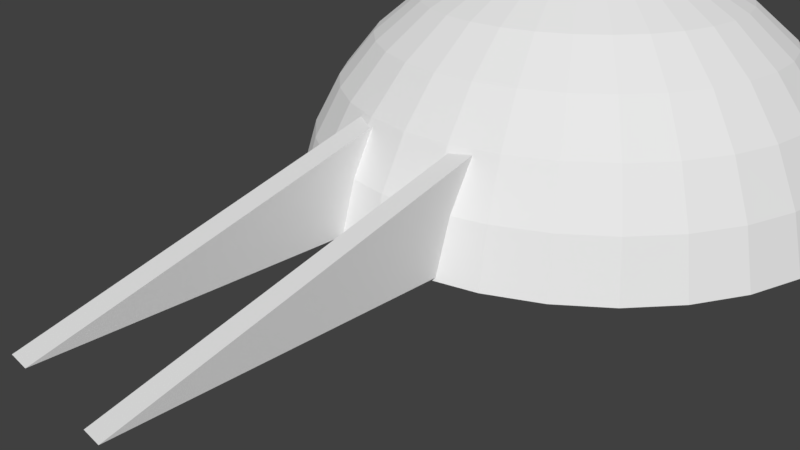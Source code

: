 # Source: Macedonian_Tumulus.blend  (saved by Blender 2.77.0; exported with 4.5.12 LTS)
import bpy
from mathutils import Matrix  # noqa: F401  (used for matrix-valued properties, if any)

bpy.ops.wm.read_factory_settings(use_empty=True)
scene = bpy.context.scene
scene.name = 'Scene'

# ---- collections
col_collection_1 = bpy.data.collections.new('Collection 1'); scene.collection.children.link(col_collection_1)

# ---- materials (node trees are filled in below, after node groups)
mat_material = bpy.data.materials.new('Material')
mat_material.alpha_threshold = 0.0
mat_material.use_transparent_shadow = False
mat_material.roughness = 0.5
mat_material.line_color = (0.0, 0.0, 0.0, 1.0)

# ---- material node trees

# ---- world
world_world = bpy.data.worlds.new('World'); scene.world = world_world
world_world.color = (0.05088, 0.05088, 0.05088)
world_world.use_sun_shadow = False
world_world.sun_shadow_jitter_overblur = 0.0
world_world.cycles.sampling_method = 'MANUAL'

# ---- cameras
cam_camera = bpy.data.cameras.new('Camera')
cam_camera.clip_end = 100.0
cam_camera.lens = 35.0
cam_camera.sensor_width = 32.0
cam_camera.sensor_height = 18.0
cam_camera.ortho_scale = 7.314
cam_camera.dof.focus_distance = 0.0
cam_camera.dof.aperture_fstop = 128.0

# ---- meshes
me_sphere = bpy.data.meshes.new('Sphere')
me_sphere.from_pydata([(-0.3889, 0.3237, 0.9875), (-0.6552, 0.3237, 0.9067), (-0.9006, 0.3237, 0.7756), (-1.116, 0.3237, 0.599), (-1.292, 0.3237, 0.384), (-1.423, 0.3237, 0.1386), (-1.504, 0.3237, -0.1277), (-0.3836, 0.3777, 0.9875), (-0.6448, 0.4296, 0.9067), (-0.8854, 0.4775, 0.7756), (-1.096, 0.5195, 0.599), (-1.269, 0.5539, 0.384), (-1.398, 0.5795, 0.1386), (-1.477, 0.5953, -0.1277), (-0.3679, 0.4296, 0.9875), (-0.6138, 0.5315, 0.9067), (-0.8406, 0.6254, 0.7756), (-1.039, 0.7077, 0.599), (-1.202, 0.7753, 0.384), (-1.324, 0.8255, 0.1386), (-1.398, 0.8564, -0.1277), (-0.3423, 0.4775, 0.9875), (-0.5637, 0.6254, 0.9067), (-0.7677, 0.7618, 0.7756), (-0.9465, 0.8813, 0.599), (-1.093, 0.9793, 0.384), (-1.202, 1.052, 0.1386), (-1.269, 1.097, -0.1277), (-0.3078, 0.5195, 0.9875), (-0.4961, 0.7077, 0.9067), (-0.6696, 0.8813, 0.7756), (-0.8217, 1.033, 0.599), (-0.9465, 1.158, 0.384), (-1.039, 1.251, 0.1386), (-1.096, 1.308, -0.1277), (-0.2659, 0.5539, 0.9875), (-0.4138, 0.7753, 0.9067), (-0.5501, 0.9793, 0.7756), (-0.6696, 1.158, 0.599), (-0.7677, 1.305, 0.384), (-0.8406, 1.414, 0.1386), (-0.8854, 1.481, -0.1277), (-0.218, 0.5795, 0.9875), (-0.3199, 0.8255, 0.9067), (-0.4138, 1.052, 0.7756), (-0.4961, 1.251, 0.599), (-0.5637, 1.414, 0.384), (-0.6138, 1.535, 0.1386), (-0.6448, 1.61, -0.1277), (-0.1661, 0.5953, 0.9875), (-0.218, 0.8564, 0.9067), (-0.2659, 1.097, 0.7756), (-0.3078, 1.308, 0.599), (-0.3423, 1.481, 0.384), (-0.3679, 1.61, 0.1386), (-0.3836, 1.689, -0.1277), (-0.112, 0.6006, 0.9875), (-0.112, 0.8668, 0.9067), (-0.112, 1.112, 0.7756), (-0.112, 1.327, 0.599), (-0.112, 1.504, 0.384), (-0.112, 1.635, 0.1386), (-0.112, 1.716, -0.1277), (-0.05801, 0.5953, 0.9875), (-0.006068, 0.8564, 0.9067), (0.0418, 1.097, 0.7756), (0.08376, 1.308, 0.599), (0.1182, 1.481, 0.384), (0.1438, 1.61, 0.1386), (0.1595, 1.689, -0.1277), (-0.006068, 0.5795, 0.9875), (0.09582, 0.8255, 0.9067), (0.1897, 1.052, 0.7756), (0.272, 1.251, 0.599), (0.3396, 1.414, 0.384), (0.3898, 1.535, 0.1386), (0.4207, 1.61, -0.1277), (0.0418, 0.5539, 0.9875), (0.1897, 0.7753, 0.9067), (0.3261, 0.9793, 0.7756), (0.4456, 1.158, 0.599), (0.5436, 1.305, 0.384), (0.6165, 1.414, 0.1386), (0.6614, 1.481, -0.1277), (0.08376, 0.5195, 0.9875), (0.272, 0.7077, 0.9067), (0.4456, 0.8813, 0.7756), (0.5976, 1.033, 0.599), (0.7225, 1.158, 0.384), (0.8152, 1.251, 0.1386), (0.8723, 1.308, -0.1277), (0.1182, 0.4775, 0.9875), (0.3396, 0.6254, 0.9067), (0.5436, 0.7618, 0.7756), (0.7225, 0.8813, 0.599), (0.8692, 0.9793, 0.384), (0.9783, 1.052, 0.1386), (1.045, 1.097, -0.1277), (0.1438, 0.4296, 0.9875), (0.3898, 0.5315, 0.9067), (0.6165, 0.6254, 0.7756), (0.8152, 0.7077, 0.599), (0.9783, 0.7753, 0.384), (1.099, 0.8255, 0.1386), (1.174, 0.8564, -0.1277), (0.1595, 0.3777, 0.9875), (0.4207, 0.4296, 0.9067), (0.6614, 0.4775, 0.7756), (0.8723, 0.5195, 0.599), (1.045, 0.5539, 0.384), (1.174, 0.5795, 0.1386), (1.253, 0.5953, -0.1277), (0.1649, 0.3237, 0.9875), (0.4311, 0.3237, 0.9067), (0.6765, 0.3237, 0.7756), (0.8916, 0.3237, 0.599), (1.068, 0.3237, 0.384), (1.199, 0.3237, 0.1386), (1.28, 0.3237, -0.1277), (0.1595, 0.2697, 0.9875), (0.4207, 0.2177, 0.9067), (0.6614, 0.1698, 0.7756), (0.8723, 0.1279, 0.599), (1.045, 0.09344, 0.384), (1.174, 0.06785, 0.1386), (1.253, 0.0521, -0.1277), (0.1438, 0.2177, 0.9875), (0.3898, 0.1158, 0.9067), (0.6165, 0.02191, 0.7756), (0.8152, -0.0604, 0.599), (0.9783, -0.1279, 0.384), (1.099, -0.1781, 0.1386), (1.174, -0.209, -0.1277), (0.1182, 0.1698, 0.9875), (0.3396, 0.02191, 0.9067), (0.5436, -0.1144, 0.7756), (0.7225, -0.2339, 0.599), (0.8692, -0.332, 0.384), (0.9783, -0.4048, 0.1386), (1.045, -0.4497, -0.1277), (0.08376, 0.1279, 0.9875), (0.272, -0.0604, 0.9067), (0.4456, -0.2339, 0.7756), (0.5976, -0.386, 0.599), (0.7225, -0.5108, 0.384), (0.8152, -0.6036, 0.1386), (0.8723, -0.6607, -0.1277), (0.0418, 0.09344, 0.9875), (0.1897, -0.1279, 0.9067), (0.3261, -0.332, 0.7756), (0.4456, -0.5108, 0.599), (0.5436, -0.6576, 0.384), (0.6165, -0.7666, 0.1386), (0.6614, -0.8338, -0.1277), (-0.006068, 0.06785, 0.9875), (0.09582, -0.1781, 0.9067), (0.1897, -0.4048, 0.7756), (0.272, -0.6036, 0.599), (0.3396, -0.7666, 0.384), (0.3898, -0.8878, 0.1386), (0.4207, -0.9624, -0.1277), (-0.05801, 0.0521, 0.9875), (-0.006068, -0.209, 0.9067), (0.0418, -0.4497, 0.7756), (0.08376, -0.6607, 0.599), (0.1182, -0.8338, 0.384), (0.1438, -0.9624, 0.1386), (0.1595, -1.042, -0.1277), (-0.112, 0.04678, 0.9875), (-0.112, -0.2195, 0.9067), (-0.112, -0.4649, 0.7756), (-0.112, -0.6799, 0.599), (-0.112, -0.8565, 0.384), (-0.112, -0.9876, 0.1386), (-0.112, -1.068, -0.1277), (-0.1661, 0.0521, 0.9875), (-0.218, -0.209, 0.9067), (-0.2659, -0.4497, 0.7756), (-0.3078, -0.6607, 0.599), (-0.3423, -0.8338, 0.384), (-0.3679, -0.9624, 0.1386), (-0.3836, -1.042, -0.1277), (-0.218, 0.06785, 0.9875), (-0.3199, -0.1781, 0.9067), (-0.4138, -0.4048, 0.7756), (-0.4961, -0.6036, 0.599), (-0.5637, -0.7666, 0.384), (-0.6138, -0.8878, 0.1386), (-0.6448, -0.9624, -0.1277), (-0.2659, 0.09344, 0.9875), (-0.4138, -0.1279, 0.9067), (-0.5501, -0.332, 0.7756), (-0.6696, -0.5108, 0.599), (-0.7677, -0.6576, 0.384), (-0.8406, -0.7666, 0.1386), (-0.8854, -0.8338, -0.1277), (-0.3078, 0.1279, 0.9875), (-0.4961, -0.0604, 0.9067), (-0.6696, -0.2339, 0.7756), (-0.8217, -0.386, 0.599), (-0.9465, -0.5108, 0.384), (-1.039, -0.6036, 0.1386), (-1.096, -0.6607, -0.1277), (-0.3423, 0.1698, 0.9875), (-0.5637, 0.02191, 0.9067), (-0.7677, -0.1144, 0.7756), (-0.9465, -0.2339, 0.599), (-1.093, -0.332, 0.384), (-1.202, -0.4048, 0.1386), (-1.269, -0.4497, -0.1277), (-0.112, 0.3237, 1.015), (-0.3679, 0.2177, 0.9875), (-0.6138, 0.1158, 0.9067), (-0.8406, 0.02191, 0.7756), (-1.039, -0.0604, 0.599), (-1.202, -0.1279, 0.384), (-1.324, -0.1781, 0.1386), (-1.398, -0.209, -0.1277), (-0.3836, 0.2697, 0.9875), (-0.6448, 0.2177, 0.9067), (-0.8854, 0.1698, 0.7756), (-1.096, 0.1279, 0.599), (-1.269, 0.09344, 0.384), (-1.398, 0.06785, 0.1386), (-1.477, 0.0521, -0.1277)], [], [(4, 3, 10, 11), (5, 4, 11, 12), (6, 5, 12, 13), (0, 210, 7), (1, 0, 7, 8), (2, 1, 8, 9), (3, 2, 9, 10), (10, 9, 16, 17), (11, 10, 17, 18), (12, 11, 18, 19), (13, 12, 19, 20), (7, 210, 14), (8, 7, 14, 15), (9, 8, 15, 16), (14, 210, 21), (15, 14, 21, 22), (16, 15, 22, 23), (17, 16, 23, 24), (18, 17, 24, 25), (19, 18, 25, 26), (20, 19, 26, 27), (24, 23, 30, 31), (25, 24, 31, 32), (26, 25, 32, 33), (27, 26, 33, 34), (21, 210, 28), (22, 21, 28, 29), (23, 22, 29, 30), (28, 210, 35), (29, 28, 35, 36), (30, 29, 36, 37), (31, 30, 37, 38), (32, 31, 38, 39), (33, 32, 39, 40), (34, 33, 40, 41), (39, 38, 45, 46), (40, 39, 46, 47), (41, 40, 47, 48), (35, 210, 42), (36, 35, 42, 43), (37, 36, 43, 44), (38, 37, 44, 45), (43, 42, 49, 50), (44, 43, 50, 51), (45, 44, 51, 52), (46, 45, 52, 53), (47, 46, 53, 54), (48, 47, 54, 55), (42, 210, 49), (54, 53, 60, 61), (55, 54, 61, 62), (49, 210, 56), (50, 49, 56, 57), (51, 50, 57, 58), (52, 51, 58, 59), (53, 52, 59, 60), (57, 56, 63, 64), (58, 57, 64, 65), (59, 58, 65, 66), (60, 59, 66, 67), (61, 60, 67, 68), (62, 61, 68, 69), (56, 210, 63), (68, 67, 74, 75), (69, 68, 75, 76), (63, 210, 70), (64, 63, 70, 71), (65, 64, 71, 72), (66, 65, 72, 73), (67, 66, 73, 74), (72, 71, 78, 79), (73, 72, 79, 80), (74, 73, 80, 81), (75, 74, 81, 82), (76, 75, 82, 83), (70, 210, 77), (71, 70, 77, 78), (83, 82, 89, 90), (77, 210, 84), (78, 77, 84, 85), (79, 78, 85, 86), (80, 79, 86, 87), (81, 80, 87, 88), (82, 81, 88, 89), (86, 85, 92, 93), (87, 86, 93, 94), (88, 87, 94, 95), (89, 88, 95, 96), (90, 89, 96, 97), (84, 210, 91), (85, 84, 91, 92), (97, 96, 103, 104), (91, 210, 98), (92, 91, 98, 99), (93, 92, 99, 100), (94, 93, 100, 101), (95, 94, 101, 102), (96, 95, 102, 103), (101, 100, 107, 108), (102, 101, 108, 109), (103, 102, 109, 110), (104, 103, 110, 111), (98, 210, 105), (99, 98, 105, 106), (100, 99, 106, 107), (105, 210, 112), (106, 105, 112, 113), (107, 106, 113, 114), (108, 107, 114, 115), (109, 108, 115, 116), (110, 109, 116, 117), (111, 110, 117, 118), (116, 115, 122, 123), (117, 116, 123, 124), (118, 117, 124, 125), (112, 210, 119), (113, 112, 119, 120), (114, 113, 120, 121), (115, 114, 121, 122), (119, 210, 126), (120, 119, 126, 127), (121, 120, 127, 128), (122, 121, 128, 129), (123, 122, 129, 130), (124, 123, 130, 131), (125, 124, 131, 132), (130, 129, 136, 137), (131, 130, 137, 138), (132, 131, 138, 139), (126, 210, 133), (127, 126, 133, 134), (128, 127, 134, 135), (129, 128, 135, 136), (134, 133, 140, 141), (135, 134, 141, 142), (136, 135, 142, 143), (137, 136, 143, 144), (138, 137, 144, 145), (139, 138, 145, 146), (133, 210, 140), (145, 144, 151, 152), (146, 145, 152, 153), (140, 210, 147), (141, 140, 147, 148), (142, 141, 148, 149), (143, 142, 149, 150), (144, 143, 150, 151), (148, 147, 154, 155), (149, 148, 155, 156), (150, 149, 156, 157), (151, 150, 157, 158), (152, 151, 158, 159), (153, 152, 159, 160), (147, 210, 154), (159, 158, 165, 166), (160, 159, 166, 167), (154, 210, 161), (155, 154, 161, 162), (156, 155, 162, 163), (157, 156, 163, 164), (158, 157, 164, 165), (163, 162, 169, 170), (164, 163, 170, 171), (165, 164, 171, 172), (166, 165, 172, 173), (167, 166, 173, 174), (161, 210, 168), (162, 161, 168, 169), (174, 173, 180, 181), (168, 210, 175), (169, 168, 175, 176), (170, 169, 176, 177), (171, 170, 177, 178), (172, 171, 178, 179), (173, 172, 179, 180), (178, 177, 184, 185), (179, 178, 185, 186), (180, 179, 186, 187), (181, 180, 187, 188), (175, 210, 182), (176, 175, 182, 183), (177, 176, 183, 184), (182, 210, 189), (183, 182, 189, 190), (184, 183, 190, 191), (185, 184, 191, 192), (186, 185, 192, 193), (187, 186, 193, 194), (188, 187, 194, 195), (192, 191, 198, 199), (193, 192, 199, 200), (194, 193, 200, 201), (195, 194, 201, 202), (189, 210, 196), (190, 189, 196, 197), (191, 190, 197, 198), (196, 210, 203), (197, 196, 203, 204), (198, 197, 204, 205), (199, 198, 205, 206), (200, 199, 206, 207), (201, 200, 207, 208), (202, 201, 208, 209), (207, 206, 214, 215), (208, 207, 215, 216), (209, 208, 216, 217), (203, 210, 211), (204, 203, 211, 212), (205, 204, 212, 213), (206, 205, 213, 214), (211, 210, 218), (212, 211, 218, 219), (213, 212, 219, 220), (214, 213, 220, 221), (215, 214, 221, 222), (216, 215, 222, 223), (217, 216, 223, 224), (13, 20, 27, 34, 41, 48, 55, 62, 69, 76, 83, 90, 97, 104, 111, 118, 125, 132, 139, 146, 153, 160, 167, 174, 181, 188, 195, 202, 209, 217, 224, 6), (222, 221, 3, 4), (223, 222, 4, 5), (224, 223, 5, 6), (218, 210, 0), (219, 218, 0, 1), (220, 219, 1, 2), (221, 220, 2, 3)])
me_sphere.use_remesh_preserve_volume = False
me_sphere.use_remesh_preserve_attributes = False
me_sphere.use_mirror_vertex_groups = False
me_sphere.update()
me_cube = bpy.data.meshes.new('Cube')
me_cube.from_pydata([(1.0, 2.719, -1.105), (1.0, -4.261, -1.105), (-1.0, -4.261, -1.105), (-1.0, 2.719, -1.105), (1.0, 2.719, 0.8947), (-1.0, 2.719, 0.8947), (0.6981, 2.719, -1.105), (-0.6498, 2.719, -1.105), (0.6981, -4.261, -1.105), (-0.6498, -4.261, -1.105), (0.6981, 2.719, 0.8947), (-0.6498, 2.719, 0.8947)], [], [(3, 2, 5), (1, 0, 4), (10, 6, 8), (11, 7, 9), (5, 2, 9, 11), (5, 11, 7, 3), (4, 0, 6, 10), (8, 1, 4, 10), (6, 0, 1, 8), (9, 2, 3, 7)])
me_cube.materials.append(mat_material)
me_cube.use_remesh_preserve_volume = False
me_cube.use_remesh_preserve_attributes = False
me_cube.use_mirror_vertex_groups = False
me_cube.update()

# ---- objects
ob_sphere = bpy.data.objects.new('Sphere', me_sphere)
ob_wedge = bpy.data.objects.new('Wedge', me_cube)
ob_camera = bpy.data.objects.new('Camera', cam_camera)

# ---- transforms, parenting, visibility, modifiers, constraints
ob_sphere.location = (0.2991, 3.166, 0.353)
ob_sphere.scale = (3.005, 3.005, 3.005)
ob_sphere.lineart.crease_threshold = 0.0
ob_wedge.location = (0.0, 0.0, 1.119)
ob_wedge.lock_rotations_4d = False
ob_wedge.empty_display_type = 'ARROWS'
ob_wedge.lineart.crease_threshold = 0.0
ob_camera.location = (7.481, -6.508, 5.344)
ob_camera.rotation_euler = (1.109, 0.01082, 0.8149)
ob_camera.lock_rotations_4d = False
ob_camera.empty_display_type = 'ARROWS'
ob_camera.color = (0.0, 0.0, 0.0, 0.0)
ob_camera.display_type = 'WIRE'
ob_camera.lineart.crease_threshold = 0.0

# ---- collection membership
col_collection_1.objects.link(ob_sphere)
col_collection_1.objects.link(ob_wedge)
col_collection_1.objects.link(ob_camera)

# ---- scene / render settings (as saved in the file)
scene.camera = ob_camera
scene.frame_start = 1; scene.frame_end = 250; scene.frame_set(1)
scene.render.engine = 'BLENDER_EEVEE_NEXT'
scene.render.resolution_percentage = 50
scene.render.dither_intensity = 0.0
scene.cycles.use_denoising = False
scene.cycles.samples = 128
scene.cycles.sampling_pattern = 'TABULATED_SOBOL'
scene.cycles.light_sampling_threshold = 0.0
scene.cycles.use_adaptive_sampling = False
scene.cycles.use_light_tree = False
scene.cycles.blur_glossy = 0.0
scene.cycles.sample_clamp_indirect = 0.0
scene.view_settings.view_transform = 'Standard'
bpy.context.view_layer.update()

# ---- added for rendering (the .blend has no usable light): sun
light_auto_sun = bpy.data.lights.new('AutoSun', 'SUN')
light_auto_sun.energy = 3.0
light_auto_sun.angle = 0.0523599
ob_auto_sun = bpy.data.objects.new('AutoSun', light_auto_sun)
scene.collection.objects.link(ob_auto_sun)
ob_auto_sun.rotation_euler = (0.872665, 0.174533, 0.523599)
bpy.context.view_layer.update()

